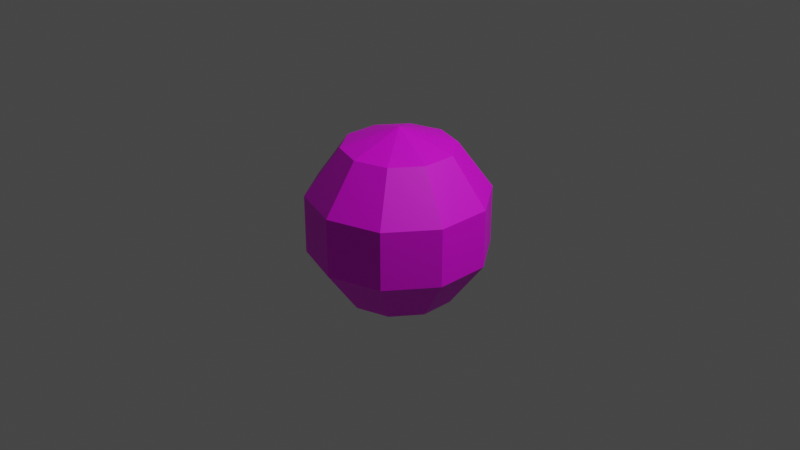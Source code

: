 # Source: cum.blend  (saved by Blender 3.0.42; exported with 4.5.12 LTS)
import bpy
from mathutils import Matrix  # noqa: F401  (used for matrix-valued properties, if any)

bpy.ops.wm.read_factory_settings(use_empty=True)
scene = bpy.context.scene
scene.name = 'Scene'

# ---- collections
col_collection = bpy.data.collections.new('Collection'); scene.collection.children.link(col_collection)

# ---- images (referenced by path relative to the original .blend; pixels are not part of the script)
import os
ASSET_DIR = os.environ.get("B2B_ASSET_DIR", "")  # directory of the original .blend (textures are referenced by path, not embedded)
HERE = os.path.dirname(os.path.abspath(__file__))  # packed textures are extracted next to this script under _unpacked/

def load_image(name, relpath, width, height, colorspace="sRGB"):
    """Load a texture the original file referenced (path relative to the .blend, or extracted next to this script)."""
    p = next((c for c in (os.path.join(HERE, relpath), os.path.join(ASSET_DIR, relpath)) if relpath and os.path.exists(c)), "")
    if p:
        img = bpy.data.images.load(p, check_existing=True)
        img.name = name
    else:  # same state as the original file: an image datablock whose file is absent (Cycles renders it pink)
        img = bpy.data.images.new(name, width, height)
        img.source = "FILE"
        img.filepath = "//" + (relpath or name)
    img.colorspace_settings.name = colorspace
    return img
img_cum_001 = load_image('cum.001', 'cum.png', 1024, 1024, 'sRGB')

# ---- materials (node trees are filled in below, after node groups)
mat_material_001 = bpy.data.materials.new('Material.001')
mat_material_001.use_transparent_shadow = False

# ---- material node trees
mat_material_001.use_nodes = True; mat_material_001.node_tree.nodes.clear()
_N = mat_material_001.node_tree.nodes; _L = mat_material_001.node_tree.links
n0 = _N.new('ShaderNodeBsdfPrincipled'); n0.name = 'Principled BSDF'; n0.location = (10, 300)
n0.distribution = 'GGX'
n0.subsurface_method = 'RANDOM_WALK_SKIN'
n0.inputs[3].default_value = 1.45
n0.inputs[27].default_value = (0.0, 0.0, 0.0, 1.0)
n0.inputs[28].default_value = 1.0
n1 = _N.new('ShaderNodeOutputMaterial'); n1.name = 'Material Output'; n1.location = (300, 300)
n2 = _N.new('ShaderNodeTexImage'); n2.name = 'Image Texture'; n2.location = (-280, 280)
n2.image = img_cum_001
_L.new(n0.outputs[0], n1.inputs[0])
_L.new(n2.outputs[0], n0.inputs[0])
n1.is_active_output = True

# ---- world
world_world = bpy.data.worlds.new('World'); scene.world = world_world
world_world.use_nodes = True; world_world.node_tree.nodes.clear()
_N = world_world.node_tree.nodes; _L = world_world.node_tree.links
n0 = _N.new('ShaderNodeOutputWorld'); n0.name = 'World Output'; n0.location = (300, 300)
n1 = _N.new('ShaderNodeBackground'); n1.name = 'Background'; n1.location = (10, 300)
n1.inputs[0].default_value = (0.05088, 0.05088, 0.05088, 1.0)
_L.new(n1.outputs[0], n0.inputs[0])
n0.is_active_output = True
world_world.color = (0.05088, 0.05088, 0.05088)
world_world.use_sun_shadow = False
world_world.sun_shadow_jitter_overblur = 0.0

# ---- cameras
cam_camera = bpy.data.cameras.new('Camera')
cam_camera.clip_end = 100.0
cam_camera.ortho_scale = 7.314

# ---- lights
light_light = bpy.data.lights.new('Light', 'POINT')
light_light.transmission_factor = 0.0
light_light.energy = 1000.0
light_light.shadow_soft_size = 0.1
light_light.shadow_maximum_resolution = 0.006
light_light.use_absolute_resolution = True

# ---- meshes
me_sphere_001 = bpy.data.meshes.new('Sphere.001')
me_sphere_001.from_pydata([(0.3455, 0.4755, 0.809), (0.559, 0.7694, 0.309), (0.559, 0.7694, -0.309), (0.3455, 0.4755, -0.809), (0.559, 0.1816, 0.809), (0.9045, 0.2939, 0.309), (0.9045, 0.2939, -0.309), (0.559, 0.1816, -0.809), (0.559, -0.1816, 0.809), (0.9045, -0.2939, 0.309), (0.9045, -0.2939, -0.309), (0.559, -0.1816, -0.809), (0.3455, -0.4755, 0.809), (0.559, -0.7694, 0.309), (0.559, -0.7694, -0.309), (0.3455, -0.4755, -0.809), (-8.219e-09, -0.5878, 0.809), (5.139e-08, -0.9511, 0.309), (5.139e-08, -0.9511, -0.309), (2.158e-08, -0.5878, -0.809), (-5.139e-08, -1.581e-07, 1.0), (-0.3455, -0.4755, 0.809), (-0.559, -0.7694, 0.309), (-0.559, -0.7694, -0.309), (-0.3455, -0.4755, -0.809), (-0.559, -0.1816, 0.809), (-0.9045, -0.2939, 0.309), (-0.9045, -0.2939, -0.309), (-0.559, -0.1816, -0.809), (0.0, -8.742e-08, -1.0), (-0.559, 0.1816, 0.809), (-0.9045, 0.2939, 0.309), (-0.9045, 0.2939, -0.309), (-0.559, 0.1816, -0.809), (-0.3455, 0.4755, 0.809), (-0.559, 0.7694, 0.309), (-0.559, 0.7694, -0.309), (-0.3455, 0.4755, -0.809), (-8.219e-09, 0.5878, 0.809), (-9.763e-08, 0.9511, 0.309), (-1.274e-07, 0.9511, -0.309), (-3.802e-08, 0.5878, -0.809)], [], [(41, 40, 2, 3), (39, 38, 0, 1), (29, 41, 3), (40, 39, 1, 2), (38, 20, 0), (2, 1, 5, 6), (0, 20, 4), (3, 2, 6, 7), (1, 0, 4, 5), (29, 3, 7), (6, 5, 9, 10), (4, 20, 8), (7, 6, 10, 11), (5, 4, 8, 9), (29, 7, 11), (10, 9, 13, 14), (8, 20, 12), (11, 10, 14, 15), (9, 8, 12, 13), (29, 11, 15), (14, 13, 17, 18), (12, 20, 16), (15, 14, 18, 19), (13, 12, 16, 17), (29, 15, 19), (18, 17, 22, 23), (16, 20, 21), (19, 18, 23, 24), (17, 16, 21, 22), (29, 19, 24), (23, 22, 26, 27), (21, 20, 25), (24, 23, 27, 28), (22, 21, 25, 26), (29, 24, 28), (27, 26, 31, 32), (25, 20, 30), (28, 27, 32, 33), (26, 25, 30, 31), (29, 28, 33), (32, 31, 35, 36), (30, 20, 34), (33, 32, 36, 37), (31, 30, 34, 35), (29, 33, 37), (36, 35, 39, 40), (34, 20, 38), (37, 36, 40, 41), (35, 34, 38, 39), (29, 37, 41)])
_uv = me_sphere_001.uv_layers.new(name='UVMap')
_uv.uv.foreach_set('vector', [0.7, 0.2, 0.7, 0.4, 0.6, 0.4, 0.6, 0.2, 0.7, 0.6, 0.7, 0.8, 0.6, 0.8, 0.6, 0.6, 0.65, 0.0, 0.7, 0.2, 0.6, 0.2, 0.7, 0.4, 0.7, 0.6, 0.6, 0.6, 0.6, 0.4, 0.7, 0.8, 0.65, 1.0, 0.6, 0.8, 0.6, 0.4, 0.6, 0.6, 0.5, 0.6, 0.5, 0.4, 0.6, 0.8, 0.55, 1.0, 0.5, 0.8, 0.6, 0.2, 0.6, 0.4, 0.5, 0.4, 0.5, 0.2, 0.6, 0.6, 0.6, 0.8, 0.5, 0.8, 0.5, 0.6, 0.55, 0.0, 0.6, 0.2, 0.5, 0.2, 0.5, 0.4, 0.5, 0.6, 0.4, 0.6, 0.4, 0.4, 0.5, 0.8, 0.45, 1.0, 0.4, 0.8, 0.5, 0.2, 0.5, 0.4, 0.4, 0.4, 0.4, 0.2, 0.5, 0.6, 0.5, 0.8, 0.4, 0.8, 0.4, 0.6, 0.45, 0.0, 0.5, 0.2, 0.4, 0.2, 0.4, 0.4, 0.4, 0.6, 0.3, 0.6, 0.3, 0.4, 0.4, 0.8, 0.35, 1.0, 0.3, 0.8, 0.4, 0.2, 0.4, 0.4, 0.3, 0.4, 0.3, 0.2, 0.4, 0.6, 0.4, 0.8, 0.3, 0.8, 0.3, 0.6, 0.35, 0.0, 0.4, 0.2, 0.3, 0.2, 0.3, 0.4, 0.3, 0.6, 0.2, 0.6, 0.2, 0.4, 0.3, 0.8, 0.25, 1.0, 0.2, 0.8, 0.3, 0.2, 0.3, 0.4, 0.2, 0.4, 0.2, 0.2, 0.3, 0.6, 0.3, 0.8, 0.2, 0.8, 0.2, 0.6, 0.25, 0.0, 0.3, 0.2, 0.2, 0.2, 0.2, 0.4, 0.2, 0.6, 0.1, 0.6, 0.1, 0.4, 0.2, 0.8, 0.15, 1.0, 0.1, 0.8, 0.2, 0.2, 0.2, 0.4, 0.1, 0.4, 0.1, 0.2, 0.2, 0.6, 0.2, 0.8, 0.1, 0.8, 0.1, 0.6, 0.15, 0.0, 0.2, 0.2, 0.1, 0.2, 0.1, 0.4, 0.1, 0.6, 0.0, 0.6, 0.0, 0.4, 0.1, 0.8, 0.05, 1.0, 0.0, 0.8, 0.1, 0.2, 0.1, 0.4, 0.0, 0.4, 0.0, 0.2, 0.1, 0.6, 0.1, 0.8, 0.0, 0.8, 0.0, 0.6, 0.05, 0.0, 0.1, 0.2, 0.0, 0.2, 1.0, 0.4, 1.0, 0.6, 0.9, 0.6, 0.9, 0.4, 1.0, 0.8, 0.95, 1.0, 0.9, 0.8, 1.0, 0.2, 1.0, 0.4, 0.9, 0.4, 0.9, 0.2, 1.0, 0.6, 1.0, 0.8, 0.9, 0.8, 0.9, 0.6, 0.95, 0.0, 1.0, 0.2, 0.9, 0.2, 0.9, 0.4, 0.9, 0.6, 0.8, 0.6, 0.8, 0.4, 0.9, 0.8, 0.85, 1.0, 0.8, 0.8, 0.9, 0.2, 0.9, 0.4, 0.8, 0.4, 0.8, 0.2, 0.9, 0.6, 0.9, 0.8, 0.8, 0.8, 0.8, 0.6, 0.85, 0.0, 0.9, 0.2, 0.8, 0.2, 0.8, 0.4, 0.8, 0.6, 0.7, 0.6, 0.7, 0.4, 0.8, 0.8, 0.75, 1.0, 0.7, 0.8, 0.8, 0.2, 0.8, 0.4, 0.7, 0.4, 0.7, 0.2, 0.8, 0.6, 0.8, 0.8, 0.7, 0.8, 0.7, 0.6, 0.75, 0.0, 0.8, 0.2, 0.7, 0.2])
me_sphere_001.materials.append(mat_material_001)
me_sphere_001.use_remesh_fix_poles = True
me_sphere_001.use_remesh_preserve_attributes = False
me_sphere_001.update()

# ---- objects
ob_light = bpy.data.objects.new('Light', light_light)
ob_camera = bpy.data.objects.new('Camera', cam_camera)
ob_sphere = bpy.data.objects.new('Sphere', me_sphere_001)

# ---- transforms, parenting, visibility, modifiers, constraints
ob_light.location = (4.076, 1.005, 5.904)
ob_light.rotation_euler = (0.6503, 0.05522, 1.866)
ob_light.lock_rotations_4d = False
ob_light.empty_display_type = 'ARROWS'
ob_light.color = (0.0, 0.0, 0.0, 0.0)
ob_light.lineart.crease_threshold = 0.0
ob_camera.location = (7.359, -6.926, 4.958)
ob_camera.rotation_euler = (1.109, 0.0, 0.8149)
ob_camera.lock_rotations_4d = False
ob_camera.empty_display_type = 'ARROWS'
ob_camera.color = (0.0, 0.0, 0.0, 0.0)
ob_camera.display_type = 'WIRE'
ob_camera.lineart.crease_threshold = 0.0
ob_sphere.location = (0.0, 0.0, 0.0)

# ---- collection membership
col_collection.objects.link(ob_light)
col_collection.objects.link(ob_camera)
col_collection.objects.link(ob_sphere)

# ---- scene / render settings (as saved in the file)
scene.camera = ob_camera
scene.frame_start = 1; scene.frame_end = 250; scene.frame_set(1)
scene.render.engine = 'BLENDER_EEVEE_NEXT'
scene.cycles.sampling_pattern = 'TABULATED_SOBOL'
scene.cycles.use_light_tree = False
scene.view_settings.view_transform = 'Filmic'
bpy.context.view_layer.update()
